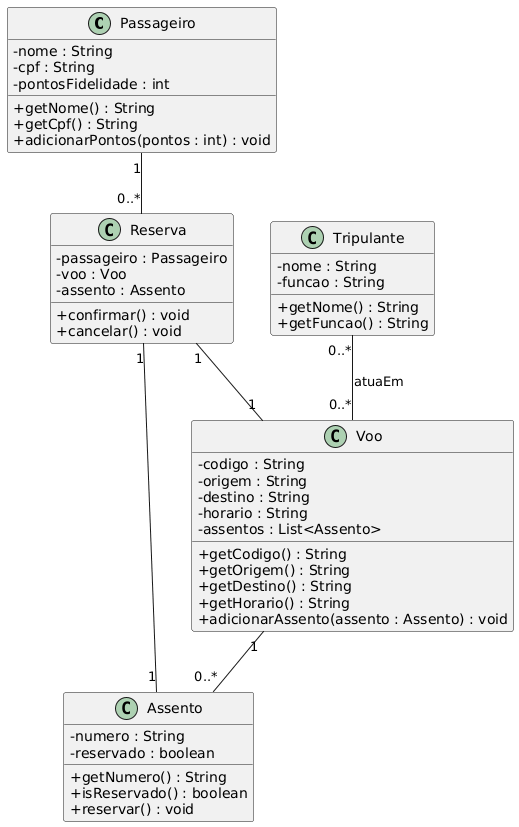

The diagram above was rendered by PlantUML. Its source (embedded in the PNG):
@startuml
skinparam classAttributeIconSize 0

' Classes principais
class Passageiro {
    - nome : String
    - cpf : String
    - pontosFidelidade : int
    + getNome() : String
    + getCpf() : String
    + adicionarPontos(pontos : int) : void
}

class Tripulante {
    - nome : String
    - funcao : String
    + getNome() : String
    + getFuncao() : String
}

class Voo {
    - codigo : String
    - origem : String
    - destino : String
    - horario : String
    - assentos : List<Assento>
    + getCodigo() : String
    + getOrigem() : String
    + getDestino() : String
    + getHorario() : String
    + adicionarAssento(assento : Assento) : void
}

class Assento {
    - numero : String
    - reservado : boolean
    + getNumero() : String
    + isReservado() : boolean
    + reservar() : void
}

class Reserva {
    - passageiro : Passageiro
    - voo : Voo
    - assento : Assento
    + confirmar() : void
    + cancelar() : void
}

' Relacionamentos
Passageiro "1" -- "0..*" Reserva
Reserva "1" -- "1" Voo
Reserva "1" -- "1" Assento
Voo "1" -- "0..*" Assento
Tripulante "0..*" -- "0..*" Voo : atuaEm
@enduml